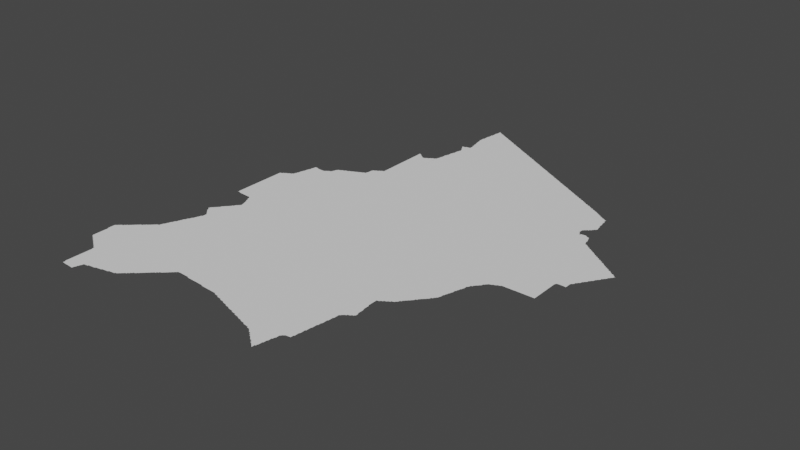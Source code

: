 # Source: dodoma.blend  (saved by Blender 3.3.6; exported with 4.5.12 LTS)
import bpy
from mathutils import Matrix  # noqa: F401  (used for matrix-valued properties, if any)

bpy.ops.wm.read_factory_settings(use_empty=True)
scene = bpy.context.scene
scene.name = 'Scene'

# ---- collections
col_collection = bpy.data.collections.new('Collection'); scene.collection.children.link(col_collection)

# ---- node groups
ng_auto_smooth = bpy.data.node_groups.new('Auto Smooth', 'GeometryNodeTree')
_s = ng_auto_smooth.interface.new_socket(name='Geometry', in_out='OUTPUT', socket_type='NodeSocketGeometry')
_s = ng_auto_smooth.interface.new_socket(name='Geometry', in_out='INPUT', socket_type='NodeSocketGeometry')
_s = ng_auto_smooth.interface.new_socket(name='Angle', in_out='INPUT', socket_type='NodeSocketFloat')
_s.subtype = 'ANGLE'
_s.min_value = 0.0
_s.max_value = 3.142
ng_auto_smooth.is_modifier = True
_N = ng_auto_smooth.nodes; _L = ng_auto_smooth.links
n0 = _N.new('NodeGroupOutput'); n0.name = 'Group Output'; n0.location = (480, -100)
n1 = _N.new('NodeGroupInput'); n1.name = 'Group Input'; n1.location = (-420, -300)
n2 = _N.new('NodeGroupInput'); n2.name = 'Group Input.001'; n2.location = (-60, -100)
n3 = _N.new('GeometryNodeSetShadeSmooth'); n3.name = 'Set Shade Smooth'; n3.location = (120, -100)
n3.domain = 'EDGE'
n4 = _N.new('GeometryNodeSetShadeSmooth'); n4.name = 'Set Shade Smooth.001'; n4.location = (300, -100)
n5 = _N.new('GeometryNodeInputMeshEdgeAngle'); n5.name = 'Edge Angle'; n5.location = (-420, -220)
n6 = _N.new('GeometryNodeInputEdgeSmooth'); n6.name = 'Is Edge Smooth'; n6.location = (-60, -160)
n7 = _N.new('GeometryNodeInputShadeSmooth'); n7.name = 'Is Face Smooth'; n7.location = (-240, -340)
n8 = _N.new('FunctionNodeBooleanMath'); n8.name = 'Boolean Math'; n8.location = (-60, -220)
n9 = _N.new('FunctionNodeCompare'); n9.name = 'Compare'; n9.location = (-240, -180)
n9.operation = 'LESS_EQUAL'
_L.new(n5.outputs[0], n9.inputs[0])
_L.new(n4.outputs[0], n0.inputs[0])
_L.new(n1.outputs[1], n9.inputs[1])
_L.new(n9.outputs[0], n8.inputs[0])
_L.new(n7.outputs[0], n8.inputs[1])
_L.new(n2.outputs[0], n3.inputs[0])
_L.new(n6.outputs[0], n3.inputs[1])
_L.new(n3.outputs[0], n4.inputs[0])
_L.new(n8.outputs[0], n3.inputs[2])
n0.is_active_output = True

# ---- world
world_world = bpy.data.worlds.new('World'); scene.world = world_world
world_world.use_nodes = True; world_world.node_tree.nodes.clear()
_N = world_world.node_tree.nodes; _L = world_world.node_tree.links
n0 = _N.new('ShaderNodeOutputWorld'); n0.name = 'World Output'; n0.location = (300, 300)
n1 = _N.new('ShaderNodeBackground'); n1.name = 'Background'; n1.location = (10, 300)
n1.inputs[0].default_value = (0.05088, 0.05088, 0.05088, 1.0)
_L.new(n1.outputs[0], n0.inputs[0])
n0.is_active_output = True
world_world.color = (0.05088, 0.05088, 0.05088)
world_world.use_sun_shadow = False
world_world.sun_shadow_jitter_overblur = 0.0

# ---- meshes
me_mesh = bpy.data.meshes.new('Mesh')
me_mesh.from_pydata([(33.54, -6.946, -6.154e-08), (33.54, -6.91, -9.193e-08), (33.54, -6.889, -6.948e-08), (33.54, -6.87, -8.214e-08), (33.54, -6.849, -9.776e-08), (33.54, -6.83, -8.324e-08), (33.54, -6.81, -8.324e-08), (33.54, -6.789, -8.299e-08), (33.54, -6.77, -8.74e-08), (33.54, -6.75, -8.74e-08), (33.53, -6.729, -8.756e-08), (33.55, -6.963, -8.191e-08), (33.55, -6.95, -9.508e-08), (33.58, -6.98, -6.942e-08), (33.57, -6.969, -8.94e-08), (33.59, -6.986, -7.877e-08), (33.53, -6.71, -9.273e-08), (33.53, -6.69, -9.367e-08), (33.53, -6.67, -9.018e-08), (33.53, -6.65, -8.791e-08), (33.54, -6.638, -7.222e-08), (33.57, -6.612, -9.623e-08), (33.55, -6.632, -9.203e-08), (33.56, -6.619, -6.631e-08), (33.58, -6.6, -3.329e-08), (33.59, -6.593, -7.948e-08), (33.8, -7.49, -4.786e-08), (33.8, -7.47, -4.994e-08), (33.8, -7.45, -4.994e-08), (33.8, -7.43, -4.994e-08), (33.8, -7.41, -4.994e-08), (33.8, -7.39, -4.994e-08), (33.8, -7.37, -4.994e-08), (33.81, -7.522, -6.914e-08), (33.81, -7.51, -9.368e-08), (33.81, -7.49, -1.003e-07), (33.83, -7.523, -8.324e-08), (33.85, -7.525, -8.517e-08), (33.87, -7.526, -9.183e-08), (33.89, -7.527, -9.573e-08), (33.91, -7.528, -9.094e-08), (33.67, -7.043, -6.95e-08), (33.7, -7.061, -4.412e-08), (33.69, -7.049, -9.118e-08), (33.71, -7.067, -8.282e-08), (33.73, -7.084, -6.869e-08), (33.73, -7.07, -1.001e-07), (33.76, -7.101, -4.412e-08), (33.75, -7.089, -9.531e-08), (33.77, -7.107, -8.229e-08), (33.8, -7.35, -4.994e-08), (33.8, -7.33, -4.994e-08), (33.8, -7.31, -4.994e-08), (33.8, -7.29, -7.998e-08), (33.8, -7.268, -9.709e-08), (33.8, -7.25, -7.491e-08), (33.8, -7.23, -7.491e-08), (33.8, -7.21, -7.491e-08), (33.8, -7.19, -7.491e-08), (33.8, -7.17, -7.491e-08), (33.8, -7.15, -8.335e-08), (33.79, -7.127, -7.575e-08), (33.79, -7.11, -9.848e-08), (34.02, -6.78, -9.988e-08), (33.61, -7.003, -6.95e-08), (33.61, -6.99, -9.427e-08), (33.64, -7.021, -4.217e-08), (33.63, -7.009, -8.978e-08), (33.65, -7.026, -8.144e-08), (33.69, -6.832, -9.988e-08), (33.67, -7.03, -9.681e-08), (33.61, -6.59, -9.926e-08), (33.61, -6.574, -7.55e-08), (33.63, -6.57, -9.76e-08), (33.63, -6.555, -7.037e-08), (33.65, -6.55, -9.393e-08), (33.66, -6.536, -6.703e-08), (33.67, -6.531, -9.224e-08), (33.68, -6.517, -7.751e-08), (33.69, -6.511, -9.05e-08), (33.7, -6.498, -5.327e-08), (33.71, -6.492, -9.201e-08), (33.72, -6.479, -4.217e-08), (33.81, -6.548, -9.988e-08), (33.73, -6.473, -8.331e-08), (33.74, -6.46, -3.329e-08), (33.75, -6.453, -7.838e-08), (33.77, -6.45, -9.848e-08), (33.77, -6.434, -7.468e-08), (33.79, -6.43, -9.677e-08), (33.79, -6.415, -7.135e-08), (33.81, -6.41, -9.409e-08), (33.83, -6.391, -9.174e-08), (33.82, -6.396, -6.873e-08), (33.84, -6.377, -6.326e-08), (33.85, -6.371, -8.954e-08), (33.86, -6.359, -7.313e-08), (33.87, -6.352, -7.858e-08), (33.88, -6.34, -4.162e-08), (33.89, -6.333, -8.094e-08), (33.91, -6.311, -9.619e-08), (33.92, -6.292, -7.513e-08), (33.92, -6.28, -3.329e-08), (33.93, -7.529, -9.188e-08), (33.95, -7.53, -9.648e-08), (34.01, -7.429, -9.787e-08), (34.03, -7.286, -9.988e-08), (33.97, -7.54, -4.578e-08), (33.97, -7.54, -4.578e-08), (33.97, -7.535, -9.874e-08), (33.97, -7.535, -9.114e-08), (33.98, -7.526, -6.897e-08), (33.99, -7.489, -9.133e-08), (33.98, -7.509, -8.016e-08), (33.99, -7.47, -9.339e-08), (34.0, -7.448, -7.678e-08), (34.01, -7.41, -9.655e-08), (34.0, -7.462, -4.162e-08), (34.03, -7.406, -8.768e-08), (34.05, -7.404, -8.089e-08), (34.07, -7.401, -6.049e-08), (34.07, -7.39, -9.809e-08), (34.09, -7.389, -9.134e-08), (34.11, -7.387, -9.142e-08), (34.13, -7.384, -8.279e-08), (34.15, -7.382, -7.502e-08), (34.17, -7.37, -9.893e-08), (34.19, -7.368, -9.517e-08), (34.21, -7.365, -8.219e-08), (34.23, -7.363, -7.29e-08), (34.39, -6.996, -9.988e-08), (33.91, -6.33, -9.97e-08), (33.93, -6.271, -9.024e-08), (33.94, -6.252, -8.091e-08), (33.94, -6.238, -4.412e-08), (33.95, -6.23, -8.906e-08), (33.95, -6.211, -8.49e-08), (33.96, -6.195, -5.693e-08), (33.97, -6.19, -9.413e-08), (33.97, -6.171, -8.723e-08), (33.98, -6.153, -6.541e-08), (34.02, -6.276, -9.988e-08), (33.99, -6.15, -9.926e-08), (33.99, -6.131, -8.894e-08), (34.0, -6.112, -7.485e-08), (34.0, -6.098, -6.519e-08), (34.01, -6.091, -9.208e-08), (34.06, -6.057, -9.988e-08), (34.07, -5.97, -9.984e-08), (34.31, -6.214, -9.988e-08), (34.01, -6.072, -8.032e-08), (34.02, -6.056, -5.438e-08), (34.03, -6.05, -9.419e-08), (34.03, -6.031, -8.529e-08), (34.04, -6.014, -6.084e-08), (34.05, -6.01, -9.601e-08), (34.05, -5.991, -8.525e-08), (34.06, -5.973, -6.904e-08), (34.06, -5.762, -4.412e-08), (34.07, -5.951, -8.93e-08), (34.08, -5.932, -7.581e-08), (34.08, -5.783, -6.126e-08), (34.07, -5.769, -8.664e-08), (34.09, -5.911, -9.155e-08), (34.09, -5.891, -8.147e-08), (34.1, -5.876, -5.438e-08), (34.1, -5.805, -6.973e-08), (34.09, -5.79, -9.317e-08), (34.11, -5.87, -9.518e-08), (34.11, -5.851, -8.462e-08), (34.11, -5.828, -9.424e-08), (34.11, -5.81, -9.745e-08), (34.2, -5.779, -9.988e-08), (34.0, -5.69, -3.329e-08), (34.0, -5.686, -5.28e-08), (34.02, -5.706, -7.283e-08), (34.01, -5.694, -9.165e-08), (34.01, -5.685, -9.739e-08), (34.01, -5.672, -8.229e-08), (34.04, -5.74, -6.558e-08), (34.03, -5.727, -7.877e-08), (34.03, -5.71, -9.76e-08), (34.02, -5.659, -6.994e-08), (34.03, -5.651, -8.791e-08), (34.05, -5.748, -8.403e-08), (34.04, -5.637, -7.312e-08), (34.05, -5.631, -9.282e-08), (34.06, -5.616, -8.119e-08), (34.07, -5.61, -9.508e-08), (34.08, -5.594, -7.391e-08), (34.09, -5.59, -9.76e-08), (34.09, -5.573, -8.679e-08), (34.1, -5.56, -6.093e-08), (34.11, -5.552, -8.437e-08), (34.12, -5.538, -6.801e-08), (34.13, -5.531, -9.05e-08), (34.14, -5.517, -6.126e-08), (34.15, -5.51, -9.252e-08), (34.16, -5.495, -7.132e-08), (34.17, -5.49, -9.812e-08), (34.17, -5.473, -7.55e-08), (34.19, -5.452, -8.048e-08), (34.19, -5.47, -9.843e-08), (33.94, -5.169, -4.756e-08), (33.94, -5.13, -4.994e-08), (33.95, -5.169, -9.215e-08), (33.98, -5.18, -1.014e-07), (33.97, -5.17, -9.458e-08), (33.99, -5.18, -7.326e-08), (34.01, -5.182, -7.491e-08), (34.03, -5.183, -1.13e-07), (34.05, -5.185, -1.385e-07), (34.07, -5.186, -1.441e-07), (34.09, -5.187, -8.975e-08), (34.12, -5.155, -8.74e-08), (34.11, -5.188, -9.401e-08), (34.13, -5.189, -9.215e-08), (34.16, -5.202, -4.412e-08), (34.15, -5.19, -9.458e-08), (34.18, -5.244, -7.828e-08), (34.17, -5.228, -8.407e-08), (34.17, -5.21, -9.328e-08), (34.24, -5.176, -9.988e-08), (34.2, -5.438, -4.162e-08), (34.2, -5.287, -6.541e-08), (34.19, -5.269, -8.723e-08), (34.19, -5.25, -9.603e-08), (34.21, -5.431, -8.768e-08), (34.22, -5.418, -5.327e-08), (34.22, -5.342, -4.162e-08), (34.22, -5.328, -8.407e-08), (34.21, -5.309, -8.914e-08), (34.21, -5.29, -9.926e-08), (34.23, -5.411, -9.099e-08), (34.23, -5.368, -9.891e-08), (34.23, -5.349, -9.709e-08), (33.94, -5.11, -4.994e-08), (33.94, -5.09, -4.994e-08), (33.94, -5.07, -4.994e-08), (33.94, -5.05, -4.994e-08), (33.94, -5.03, -4.994e-08), (33.94, -5.01, -4.994e-08), (33.94, -4.99, -4.994e-08), (33.94, -4.97, -4.994e-08), (33.94, -4.95, -4.994e-08), (33.94, -4.93, -4.994e-08), (33.94, -4.91, -4.994e-08), (33.94, -4.89, -4.994e-08), (33.94, -4.87, -4.994e-08), (33.94, -4.85, -4.994e-08), (33.94, -4.83, -4.994e-08), (33.94, -4.81, -4.994e-08), (33.98, -4.975, -9.988e-08), (33.97, -4.764, -9.988e-08), (33.94, -4.79, -4.994e-08), (33.94, -4.75, -4.994e-08), (33.94, -4.74, -6.658e-08), (33.94, -4.71, -4.994e-08), (33.94, -4.669, -4.893e-08), (33.94, -4.65, -8.851e-08), (33.94, -4.61, -7.491e-08), (33.94, -4.59, -7.491e-08), (33.94, -4.57, -7.491e-08), (33.94, -4.55, -7.491e-08), (33.94, -4.53, -7.491e-08), (33.94, -4.51, -7.491e-08), (33.94, -4.49, -7.491e-08), (34.03, -4.637, -9.988e-08), (33.95, -4.473, -9.738e-08), (33.97, -4.47, -9.7e-08), (33.94, -4.478, -5.827e-08), (33.97, -4.457, -7.01e-08), (33.99, -4.451, -8.978e-08), (34.0, -4.44, -4.162e-08), (34.03, -4.43, -9.854e-08), (34.01, -4.434, -7.981e-08), (34.04, -4.418, -6.193e-08), (34.05, -4.412, -9.422e-08), (34.07, -4.41, -9.926e-08), (34.07, -4.396, -7.418e-08), (34.09, -4.39, -9.492e-08), (34.09, -4.371, -8.639e-08), (34.1, -4.334, -5.327e-08), (34.1, -4.351, -8.271e-08), (34.11, -4.33, -9.77e-08), (34.11, -4.311, -9.073e-08), (34.11, -4.291, -8.707e-08), (34.12, -4.271, -8.016e-08), (34.12, -4.253, -5.76e-08), (34.13, -4.231, -9.104e-08), (34.13, -4.211, -8.823e-08), (34.14, -4.191, -8.017e-08), (34.14, -4.172, -6.049e-08), (34.15, -4.17, -9.887e-08), (34.3, -4.47, -9.988e-08), (34.13, -4.25, -9.966e-08), (34.15, -4.15, -9.409e-08), (34.15, -4.131, -9.41e-08), (34.16, -4.111, -8.279e-08), (34.16, -4.092, -6.326e-08), (34.17, -4.078, -7.099e-08), (34.19, -4.08, -6.333e-08), (34.23, -4.091, -9.507e-08), (34.21, -4.09, -9.38e-08), (34.2, -4.08, -3.329e-08), (34.24, -7.36, -4.578e-08), (34.25, -7.35, -9.525e-08), (34.27, -7.348, -9.111e-08), (34.29, -7.346, -8.344e-08), (34.31, -7.343, -7.658e-08), (34.33, -7.341, -4.661e-08), (34.33, -7.33, -9.77e-08), (34.35, -7.329, -9.602e-08), (34.37, -7.326, -8.972e-08), (34.39, -7.324, -8.016e-08), (34.41, -7.31, -9.781e-08), (34.41, -7.321, -5.69e-08), (34.43, -7.309, -8.724e-08), (34.44, -7.302, -8.372e-08), (34.45, -7.289, -9.185e-08), (34.46, -7.283, -7.796e-08), (34.47, -7.27, -9.317e-08), (34.49, -7.25, -9.401e-08), (34.48, -7.264, -6.703e-08), (34.51, -7.23, -9.344e-08), (34.51, -7.245, -7.135e-08), (34.53, -7.226, -7.584e-08), (34.53, -7.21, -9.887e-08), (34.55, -7.206, -7.698e-08), (34.55, -7.19, -9.794e-08), (34.51, -6.447, -9.988e-08), (35.0, -5.578, -9.988e-08), (34.32, -5.494, -9.988e-08), (34.24, -5.392, -8.802e-08), (34.33, -5.153, -2.497e-08), (34.4, -5.151, -7.491e-08), (34.51, -5.154, -9.988e-08), (34.39, -5.101, -9.988e-08), (34.83, -4.808, -9.988e-08), (34.25, -4.093, -9.33e-08), (34.27, -4.094, -9.201e-08), (34.29, -4.095, -9.104e-08), (34.31, -4.093, -9.091e-08), (34.33, -4.09, -9.896e-08), (34.33, -4.076, -6.869e-08), (34.35, -4.071, -9.079e-08), (34.56, -4.088, -9.988e-08), (34.36, -4.059, -6.594e-08), (34.37, -4.054, -8.092e-08), (34.39, -4.05, -9.677e-08), (34.4, -4.032, -7.511e-08), (34.41, -4.01, -9.559e-08), (34.42, -3.972, -7.717e-08), (34.41, -3.991, -9.189e-08), (34.43, -3.97, -9.848e-08), (34.43, -3.957, -6.638e-08), (34.45, -3.952, -9.773e-08), (34.47, -3.938, -6.564e-08), (34.47, -3.95, -9.604e-08), (34.49, -3.933, -8.566e-08), (34.51, -3.93, -9.796e-08), (34.51, -3.918, -7.818e-08), (34.53, -3.913, -8.498e-08), (34.55, -3.91, -9.597e-08), (34.56, -3.898, -5.771e-08), (34.57, -7.187, -7.948e-08), (34.59, -7.167, -9.476e-08), (34.58, -7.18, -3.329e-08), (34.61, -7.148, -8.656e-08), (34.6, -7.161, -4.217e-08), (34.62, -7.141, -7.343e-08), (34.63, -7.129, -8.186e-08), (34.64, -7.122, -5.28e-08), (34.65, -7.109, -9.185e-08), (34.66, -7.103, -7.757e-08), (34.67, -7.09, -9.399e-08), (34.68, -7.084, -6.703e-08), (34.69, -7.07, -9.508e-08), (34.7, -7.065, -7.135e-08), (34.71, -7.05, -9.677e-08), (34.73, -7.046, -7.468e-08), (34.8, -6.885, -9.988e-08), (34.73, -7.03, -9.476e-08), (34.75, -7.026, -7.766e-08), (34.75, -7.01, -9.913e-08), (34.77, -7.007, -7.999e-08), (34.78, -7.0, -3.329e-08), (34.79, -6.988, -8.368e-08), (34.8, -6.981, -4.217e-08), (34.81, -6.968, -8.822e-08), (34.82, -6.962, -5.327e-08), (34.83, -6.949, -9.239e-08), (34.84, -6.942, -5.868e-08), (34.85, -6.929, -9.185e-08), (34.86, -6.923, -7.757e-08), (34.87, -6.91, -8.824e-08), (35.41, -6.187, -9.988e-08), (34.65, -5.167, -9.676e-08), (34.78, -5.142, -9.676e-08), (34.88, -5.136, -8.74e-08), (34.57, -3.894, -8.723e-08), (34.59, -3.89, -9.498e-08), (34.6, -3.879, -5.438e-08), (34.63, -3.87, -9.741e-08), (34.61, -3.874, -8.25e-08), (34.64, -3.859, -5.438e-08), (34.65, -3.855, -8.147e-08), (34.67, -3.851, -9.325e-08), (34.68, -3.839, -8.271e-08), (34.71, -3.831, -9.687e-08), (34.75, -3.811, -9.963e-08), (34.69, -3.835, -8.032e-08), (34.72, -3.82, -4.162e-08), (34.73, -3.816, -7.753e-08), (34.75, -3.791, -9.107e-08), (34.76, -3.77, -8.95e-08), (34.76, -3.75, -8.324e-08), (34.76, -3.731, -7.305e-08), (34.76, -3.713, -5.76e-08), (34.86, -3.729, -9.988e-08), (34.77, -3.71, -9.681e-08), (34.77, -3.696, -6.973e-08), (34.79, -3.691, -9.182e-08), (34.81, -3.673, -8.282e-08), (34.83, -3.67, -9.76e-08), (34.83, -3.656, -6.869e-08), (34.85, -3.651, -9.21e-08), (34.86, -3.639, -5.527e-08), (34.89, -3.63, -9.972e-08), (34.87, -3.633, -8.269e-08), (34.88, -6.904, -6.597e-08), (34.89, -6.89, -9.587e-08), (35.09, -6.801, -9.988e-08), (34.91, -6.885, -8.032e-08), (34.93, -6.885, -9.244e-08), (34.95, -6.886, -8.819e-08), (34.97, -6.887, -9.299e-08), (34.99, -6.887, -9.652e-08), (35.01, -6.889, -9.446e-08), (35.03, -6.889, -9.495e-08), (35.06, -6.9, -4.162e-08), (35.05, -6.89, -9.771e-08), (35.07, -6.9, -4.994e-08), (35.09, -6.902, -6.73e-08), (35.11, -6.903, -8.379e-08), (35.13, -6.903, -8.324e-08), (35.15, -6.905, -9.032e-08), (35.17, -6.905, -8.721e-08), (35.19, -6.906, -8.876e-08), (34.93, -5.167, -7.491e-08), (34.96, -5.145, -4.994e-08), (35.18, -5.188, -9.988e-08), (35.03, -5.068, -9.988e-08), (35.28, -3.749, -9.988e-08), (34.89, -3.61, -9.4e-08), (34.89, -3.59, -9.154e-08), (34.89, -3.55, -9.156e-08), (34.89, -3.53, -9.156e-08), (35.13, -3.259, -9.988e-08), (34.89, -3.51, -9.156e-08), (34.89, -3.49, -9.156e-08), (34.89, -3.47, -9.156e-08), (34.89, -3.45, -9.156e-08), (34.89, -3.43, -9.156e-08), (34.89, -3.41, -9.156e-08), (34.89, -3.39, -9.156e-08), (34.89, -3.37, -9.156e-08), (34.89, -3.35, -9.156e-08), (34.89, -3.33, -9.156e-08), (34.89, -3.31, -9.156e-08), (34.89, -3.29, -9.156e-08), (34.89, -3.27, -9.156e-08), (34.89, -3.25, -9.156e-08), (34.89, -3.23, -9.156e-08), (34.89, -3.21, -9.156e-08), (34.96, -3.112, -9.988e-08), (34.89, -3.19, -9.156e-08), (34.89, -3.17, -9.156e-08), (34.89, -3.15, -9.156e-08), (34.89, -3.13, -9.156e-08), (34.89, -3.11, -9.156e-08), (34.89, -3.09, -9.156e-08), (34.89, -3.07, -9.156e-08), (34.89, -3.05, -9.156e-08), (34.89, -3.03, -9.156e-08), (34.89, -3.01, -9.156e-08), (34.89, -2.99, -9.156e-08), (34.89, -2.97, -9.156e-08), (34.89, -2.95, -1.165e-07), (34.89, -2.935, -7.491e-08), (34.89, -2.918, -5.824e-09), (34.91, -2.934, -8.902e-08), (34.89, -2.925, -8.679e-08), (34.93, -2.952, -8.616e-08), (34.97, -2.99, -9.609e-08), (34.95, -2.971, -9.294e-08), (34.94, -2.958, -5.28e-08), (34.97, -2.976, -6.973e-08), (35.01, -3.026, -9.988e-08), (34.99, -2.994, -7.877e-08), (35.0, -3.001, -6.992e-08), (35.0, -3.0, -2.834e-08), (35.0, -3.001, -9.083e-08), (35.02, -2.996, -8.509e-08), (35.0, -3.0, -3.329e-08), (35.01, -2.998, -6.076e-08), (35.02, -2.99, -3.329e-08), (35.03, -2.991, -9.196e-08), (35.04, -2.979, -2.282e-08), (35.05, -2.974, -8.238e-08), (35.07, -2.97, -9.848e-08), (35.07, -2.957, -6.95e-08), (35.09, -2.951, -8.94e-08), (35.1, -2.94, -2.336e-08), (35.11, -2.934, -7.981e-08), (35.13, -2.93, -9.508e-08), (35.14, -2.917, -6.354e-08), (35.15, -2.91, -9.411e-08), (35.15, -2.89, -8.975e-08), (35.16, -2.871, -8.764e-08), (35.16, -2.851, -5.125e-08), (35.17, -2.81, -9.215e-08), (35.17, -2.771, -8.523e-08), (35.18, -2.749, -7.686e-08), (35.18, -2.733, -5.29e-08), (35.17, -2.83, -9.962e-08), (35.17, -2.79, -9.503e-08), (35.19, -2.73, -9.986e-08), (35.19, -2.71, -9.41e-08), (35.19, -2.691, -8.897e-08), (35.19, -2.671, -8.85e-08), (35.2, -2.651, -7.915e-08), (35.2, -2.632, -5.69e-08), (35.17, -2.408, -8.092e-08), (35.17, -2.394, -7.91e-08), (35.2, -2.462, -6.977e-08), (35.2, -2.448, -7.753e-08), (35.19, -2.429, -8.971e-08), (35.21, -6.907, -9.422e-08), (35.23, -6.908, -9.427e-08), (35.25, -6.909, -9.202e-08), (35.27, -6.91, -9.583e-08), (35.29, -6.92, -4.756e-08), (35.29, -6.91, -9.634e-08), (35.31, -6.921, -6.187e-08), (35.33, -6.922, -9.692e-08), (35.35, -6.923, -8.706e-08), (35.37, -6.924, -8.935e-08), (35.39, -6.925, -9.098e-08), (35.41, -6.926, -9.31e-08), (35.43, -6.927, -8.997e-08), (35.45, -6.928, -9.395e-08), (35.47, -6.929, -9.507e-08), (35.49, -6.93, -9.276e-08), (35.51, -6.942, -6.459e-08), (35.51, -6.93, -9.876e-08), (35.24, -5.144, -7.491e-08), (35.3, -5.145, -4.994e-08), (35.39, -5.148, -8.74e-08), (35.48, -5.258, -9.988e-08), (35.49, -5.144, -4.994e-08), (35.53, -5.079, -9.988e-08), (35.21, -2.63, -9.933e-08), (35.21, -2.61, -9.241e-08), (35.21, -2.591, -8.942e-08), (35.21, -2.571, -8.721e-08), (35.35, -2.59, -9.988e-08), (35.6, -2.536, -9.988e-08), (35.22, -2.551, -7.759e-08), (35.22, -2.532, -5.69e-08), (35.22, -2.5, -3.329e-08), (35.22, -2.487, -7.38e-08), (35.21, -2.469, -9.687e-08), (35.19, -2.391, -9.389e-08), (35.21, -2.39, -9.848e-08), (35.21, -2.379, -5.76e-08), (35.23, -2.53, -9.926e-08), (35.23, -2.51, -9.87e-08), (35.24, -2.42, -9.988e-08), (35.23, -2.375, -8.52e-08), (35.25, -2.372, -9.28e-08), (35.26, -2.288, -6.972e-08), (35.26, -2.269, -7.464e-08), (35.25, -2.25, -9.052e-08), (35.27, -2.37, -9.968e-08), (35.27, -2.35, -8.928e-08), (35.27, -2.33, -9.056e-08), (35.27, -2.31, -9.628e-08), (35.58, -2.159, -9.988e-08), (35.22, -2.1, -3.329e-08), (35.22, -2.088, -6.187e-08), (35.22, -2.07, -8.005e-08), (35.22, -2.031, -6.73e-08), (35.22, -2.013, -4.717e-08), (35.24, -2.203, -6.921e-08), (35.24, -2.189, -7.962e-08), (35.24, -2.169, -8.089e-08), (35.23, -2.15, -8.968e-08), (35.23, -2.13, -9.671e-08), (35.23, -2.11, -9.393e-08), (35.22, -2.051, -8.413e-08), (35.23, -2.01, -9.883e-08), (35.23, -1.99, -9.253e-08), (35.23, -1.953, -9.29e-08), (35.23, -1.93, -9.623e-08), (35.25, -2.23, -9.128e-08), (35.25, -2.21, -9.447e-08), (35.23, -1.97, -9.48e-08), (35.43, -1.904, -9.988e-08), (35.24, -1.911, -8.885e-08), (35.24, -1.89, -8.005e-08), (35.24, -1.871, -4.868e-08), (35.25, -1.85, -9.848e-08), (35.25, -1.83, -9.264e-08), (35.25, -1.81, -9.159e-08), (35.25, -1.787, -9.293e-08), (35.25, -1.77, -8.819e-08), (35.26, -1.75, -8.517e-08), (35.26, -1.73, -9.267e-08), (35.26, -1.711, -9.283e-08), (35.26, -1.693, -4.717e-08), (35.27, -1.695, -7.855e-08), (35.31, -1.73, -9.821e-08), (35.29, -1.711, -9.11e-08), (35.31, -1.716, -7.311e-08), (35.33, -1.732, -8.602e-08), (35.35, -1.75, -9.76e-08), (35.35, -1.737, -6.638e-08), (35.39, -1.77, -9.441e-08), (35.37, -1.753, -8.533e-08), (35.43, -1.791, -9.809e-08), (35.38, -1.758, -5.771e-08), (35.42, -1.779, -7.172e-08), (35.41, -1.774, -8.2e-08), (35.46, -1.8, -8.674e-08), (35.45, -1.796, -7.67e-08), (35.47, -1.811, -8.791e-08), (35.49, -1.83, -9.642e-08), (35.49, -1.817, -7.167e-08), (35.51, -1.832, -8.536e-08), (35.82, -7.04, -6.448e-08), (35.83, -7.042, -6.972e-08), (35.53, -6.945, -9.464e-08), (35.72, -6.808, -9.988e-08), (35.55, -6.949, -8.953e-08), (35.57, -6.961, -5.76e-08), (35.57, -6.95, -9.753e-08), (35.59, -6.965, -9.426e-08), (35.61, -6.968, -9.303e-08), (35.64, -6.981, -5.375e-08), (35.63, -6.97, -9.871e-08), (35.65, -6.984, -8.089e-08), (35.67, -6.987, -9.403e-08), (35.7, -7.001, -4.528e-08), (35.69, -6.99, -9.849e-08), (35.71, -7.003, -7.759e-08), (35.73, -7.007, -9.106e-08), (35.76, -7.02, -4.162e-08), (35.75, -7.01, -9.349e-08), (35.77, -7.023, -7.142e-08), (35.79, -7.026, -9.08e-08), (35.81, -7.029, -9.136e-08), (35.79, -6.447, -9.988e-08), (35.78, -6.265, -9.988e-08), (35.78, -6.2, -9.988e-08), (35.83, -6.297, 0.0), (35.84, -6.139, -4.994e-08), (35.81, -6.1, -2.497e-08), (35.58, -5.167, -9.364e-08), (35.66, -5.209, -9.988e-08), (35.68, -5.15, -3.746e-08), (35.67, -5.104, -9.988e-08), (35.84, -5.134, -9.988e-08), (35.75, -4.547, -9.988e-08), (35.86, -2.55, -9.364e-08), (35.78, -2.46, -9.988e-08), (35.82, -2.346, -9.364e-08), (35.81, -2.503, 0.0), (35.81, -2.42, 0.0), (35.84, -2.271, -9.364e-08), (35.86, -2.442, -9.364e-08), (35.63, -1.91, -9.417e-08), (35.71, -1.95, -9.801e-08), (35.67, -1.93, -9.539e-08), (35.69, -1.933, -8.498e-08), (35.7, -1.938, -5.771e-08), (35.73, -1.954, -5.573e-08), (35.75, -1.971, -9.21e-08), (35.78, -1.98, -6.568e-08), (35.77, -1.976, -7.581e-08), (35.79, -2.141, -9.988e-08), (35.79, -1.991, -8.848e-08), (35.81, -2.01, -1.313e-07), (35.81, -1.997, -7.01e-08), (35.53, -1.85, -9.479e-08), (35.53, -1.838, -6.409e-08), (35.55, -1.854, -8.238e-08), (35.57, -1.87, -9.41e-08), (35.56, -1.859, -5.438e-08), (35.61, -1.891, -9.153e-08), (35.59, -1.875, -7.787e-08), (35.6, -1.88, -4.162e-08), (35.63, -1.896, -7.195e-08), (35.65, -1.912, -8.761e-08), (35.67, -1.917, -6.748e-08), (35.85, -7.046, -8.894e-08), (35.87, -7.049, -9.089e-08), (35.89, -7.062, -5.916e-08), (35.91, -7.065, -8.435e-08), (35.93, -7.068, -8.914e-08), (35.95, -7.081, -5.845e-08), (35.95, -7.07, -9.77e-08), (35.97, -7.084, -8.653e-08), (35.99, -7.088, -8.942e-08), (36.02, -7.101, -5.375e-08), (36.01, -7.09, -9.603e-08), (36.03, -7.104, -7.937e-08), (36.05, -7.107, -9.164e-08), (36.08, -7.12, -4.439e-08), (36.07, -7.11, -9.893e-08), (36.09, -7.123, -7.513e-08), (36.11, -7.126, -9.137e-08), (36.14, -7.14, -4.162e-08), (36.13, -7.129, -9.246e-08), (36.15, -7.143, -7.29e-08), (36.15, -6.994, -9.988e-08), (35.89, -7.05, -9.901e-08), (35.88, -6.32, -9.988e-08), (36.09, -6.389, -9.988e-08), (35.92, -6.039, -9.988e-08), (35.77, -5.52, -9.988e-08), (36.33, -3.77, -9.988e-08), (35.92, -2.153, -9.988e-08), (36.0, -2.721, -9.988e-08), (36.19, -2.365, -9.988e-08), (35.85, -2.03, -3.572e-08), (35.84, -2.018, -6.538e-08), (35.87, -2.034, -8.083e-08), (35.89, -2.051, -9.4e-08), (35.88, -2.039, -5.438e-08), (35.91, -2.055, -7.537e-08), (35.93, -2.071, -9.079e-08), (35.92, -2.06, -4.162e-08), (35.99, -2.11, -9.632e-08), (35.95, -2.09, -9.926e-08), (35.95, -2.076, -7.068e-08), (35.97, -2.092, -8.737e-08), (35.99, -2.097, -6.516e-08), (36.01, -2.113, -8.498e-08), (36.03, -2.13, -9.419e-08), (36.02, -2.118, -5.868e-08), (36.11, -2.172, -9.748e-08), (36.05, -2.134, -8.147e-08), (36.07, -2.151, -9.196e-08), (36.06, -2.139, -4.412e-08), (36.1, -2.16, -6.542e-08), (36.09, -2.156, -7.485e-08), (36.13, -2.19, -9.848e-08), (36.13, -2.177, -6.835e-08), (36.15, -2.193, -8.505e-08), (36.48, -7.361, -4.412e-08), (36.17, -7.146, -8.529e-08), (36.19, -7.149, -9.443e-08), (36.21, -7.162, -6.459e-08), (36.21, -7.15, -9.926e-08), (36.37, -7.053, -9.988e-08), (36.23, -7.166, -8.892e-08), (36.26, -7.182, -7.883e-08), (36.25, -7.169, -9.39e-08), (36.28, -7.201, -4.217e-08), (36.27, -7.188, -8.791e-08), (36.29, -7.207, -8.186e-08), (36.31, -7.226, -7.55e-08), (36.31, -7.21, -9.926e-08), (36.33, -7.244, -6.973e-08), (36.33, -7.23, -9.677e-08), (36.36, -7.263, -6.326e-08), (36.35, -7.249, -9.699e-08), (36.38, -7.281, -7.045e-08), (36.37, -7.268, -9.77e-08), (36.39, -7.287, -8.346e-08), (36.41, -7.306, -7.627e-08), (36.41, -7.29, -1.018e-07), (36.43, -7.324, -7.132e-08), (36.43, -7.31, -9.655e-08), (36.46, -7.343, -6.126e-08), (36.45, -7.33, -9.317e-08), (36.47, -7.349, -9.05e-08), (36.47, -7.33, -9.988e-08), (36.44, -6.605, -9.988e-08), (36.68, -6.323, -9.988e-08), (36.46, -5.165, -9.988e-08), (36.83, -6.01, -9.987e-08), (36.32, -4.408, -9.676e-08), (36.42, -4.355, -9.988e-08), (36.56, -2.558, -9.988e-08), (36.25, -2.251, -9.331e-08), (36.27, -2.27, -9.926e-08), (36.27, -2.256, -6.928e-08), (36.29, -2.272, -8.711e-08), (36.31, -2.29, -9.681e-08), (36.31, -2.277, -6.249e-08), (36.33, -2.293, -8.462e-08), (36.38, -2.319, -8.859e-08), (36.35, -2.31, -9.419e-08), (36.34, -2.298, -5.28e-08), (36.37, -2.315, -8.092e-08), (36.39, -2.331, -9.11e-08), (36.43, -2.352, -8.948e-08), (36.41, -2.336, -7.485e-08), (36.42, -2.34, -3.329e-08), (36.45, -2.37, -9.848e-08), (36.45, -2.357, -6.638e-08), (36.47, -2.373, -8.238e-08), (36.17, -2.21, -9.597e-08), (36.16, -2.198, -6.193e-08), (36.2, -2.219, -7.669e-08), (36.19, -2.214, -8.192e-08), (36.21, -2.231, -9.317e-08), (36.23, -2.235, -7.713e-08), (36.49, -7.366, -7.25e-08), (36.49, -7.35, -9.241e-08), (36.49, -7.33, -9.926e-08), (36.51, -7.289, -9.14e-08), (36.5, -7.328, -6.049e-08), (36.5, -7.309, -7.937e-08), (36.51, -7.27, -9.111e-08), (36.51, -7.25, -9.447e-08), (36.52, -7.228, -7.537e-08), (36.52, -7.243, -4.439e-08), (36.52, -7.209, -8.279e-08), (36.53, -7.19, -8.952e-08), (36.53, -7.169, -9.104e-08), (36.53, -7.15, -9.77e-08), (36.54, -7.129, -8.23e-08), (36.55, -7.089, -9.285e-08), (36.54, -7.146, -4.661e-08), (36.55, -7.109, -8.523e-08), (36.55, -7.07, -9.257e-08), (36.57, -7.045, -6.866e-08), (36.56, -7.06, -3.329e-08), (36.58, -7.04, -3.329e-08), (36.66, -6.929, -1.062e-07), (36.59, -7.03, -9.434e-08), (36.67, -6.85, -9.813e-08), (36.61, -7.028, -8.983e-08), (36.65, -6.99, -9.78e-08), (36.63, -7.026, -8.756e-08), (36.65, -7.01, -9.351e-08), (36.65, -7.024, -7.625e-08), (36.66, -6.98, -5.692e-08), (36.66, -6.968, -5.842e-08), (36.66, -6.949, -7.708e-08), (36.67, -6.91, -8.819e-08), (36.67, -6.87, -9.389e-08), (36.68, -6.81, -8.617e-08), (36.69, -6.77, -9.249e-08), (36.68, -6.845, -4.578e-08), (36.68, -6.828, -6.48e-08), (36.68, -6.79, -8.435e-08), (36.69, -6.75, -9.111e-08), (36.69, -6.73, -9.241e-08), (36.69, -6.71, -9.725e-08), (36.7, -6.707, -6.654e-08), (36.7, -6.689, -9.239e-08), (36.7, -6.669, -8.234e-08), (36.71, -6.649, -8.721e-08), (36.71, -6.63, -8.975e-08), (36.71, -6.61, -9.144e-08), (36.71, -6.59, -9.291e-08), (36.72, -6.568, -6.581e-08), (36.72, -6.549, -8.389e-08), (36.72, -6.529, -8.931e-08), (36.73, -6.45, -9.404e-08), (36.72, -6.58, -3.329e-08), (36.73, -6.51, -8.788e-08), (36.73, -6.49, -8.942e-08), (36.73, -6.47, -9.202e-08), (36.74, -6.444, -4.528e-08), (36.75, -6.428, -9.921e-08), (36.76, -6.423, -7.892e-08), (36.77, -6.41, -9.121e-08), (36.79, -6.405, -7.491e-08), (36.83, -6.029, -9.944e-08), (36.79, -6.123, -9.988e-08), (36.79, -6.39, -9.926e-08), (36.66, -4.568, -9.988e-08), (36.58, -4.458, -9.988e-08), (36.49, -4.382, -4.994e-08), (36.57, -4.315, -9.988e-08), (36.91, -3.592, -9.988e-08), (36.82, -2.892, -9.988e-08), (36.79, -2.553, -9.567e-08), (36.77, -2.55, -9.595e-08), (36.49, -2.39, -9.597e-08), (36.48, -2.378, -5.771e-08), (36.51, -2.394, -7.749e-08), (36.53, -2.411, -9.141e-08), (36.52, -2.399, -4.412e-08), (36.55, -2.415, -7.635e-08), (36.57, -2.431, -8.971e-08), (36.56, -2.42, -3.329e-08), (36.59, -2.45, -9.712e-08), (36.59, -2.436, -6.928e-08), (36.61, -2.452, -8.482e-08), (36.66, -2.479, -8.986e-08), (36.63, -2.47, -9.49e-08), (36.63, -2.457, -6.249e-08), (36.65, -2.474, -8.282e-08), (36.67, -2.49, -9.419e-08), (36.7, -2.5, -7.021e-08), (36.69, -2.495, -7.855e-08), (36.71, -2.511, -8.951e-08), (36.73, -2.53, -9.926e-08), (36.73, -2.516, -7.311e-08), (36.75, -2.532, -8.61e-08), (36.77, -2.537, -6.638e-08), (36.81, -6.388, -8.505e-08), (36.83, -6.11, -9.466e-08), (36.82, -6.382, -7.272e-08), (36.83, -6.369, -9.21e-08), (36.85, -6.31, -9.81e-08), (36.84, -6.21, -9.026e-08), (36.84, -6.19, -8.714e-08), (36.84, -6.17, -8.226e-08), (36.83, -6.13, -9.38e-08), (36.83, -6.09, -9.094e-08), (36.85, -6.364, -6.869e-08), (36.85, -6.35, -9.76e-08), (36.86, -6.332, -7.138e-08), (36.85, -6.29, -9.241e-08), (36.85, -6.27, -9.144e-08), (36.85, -6.25, -9.018e-08), (36.85, -6.23, -8.819e-08), (36.84, -6.151, -4.92e-08), (36.86, -6.353, -5.993e-08), (36.86, -6.351, -9.988e-08), (36.86, -6.352, -4.994e-08), (36.86, -6.351, -5.993e-08), (36.86, -6.352, -3.329e-08), (36.86, -6.355, -3.329e-08), (36.86, -6.345, -7.491e-08), (36.86, -6.314, -4.661e-08), (36.83, -6.071, -9.282e-08), (36.83, -6.051, -8.721e-08), (36.85, -6.007, -7.917e-08), (36.86, -6.002, -5.28e-08), (36.87, -5.989, -8.948e-08), (36.93, -5.853, -9.988e-08), (36.89, -5.984, -7.311e-08), (36.89, -5.97, -9.926e-08), (36.91, -5.967, -8.472e-08), (36.92, -5.962, -7.257e-08), (36.93, -5.949, -9.306e-08), (36.95, -5.944, -7.311e-08), (36.95, -5.93, -9.926e-08), (36.97, -5.927, -9.427e-08), (36.99, -5.908, -8.168e-08), (36.98, -5.923, -5.527e-08), (37.01, -5.888, -7.89e-08), (37.01, -5.87, -9.926e-08), (37.05, -5.83, -9.704e-08), (37.03, -5.867, -7.491e-08), (37.03, -5.85, -9.587e-08), (37.04, -5.845, -6.973e-08), (37.06, -5.823, -7.755e-08), (37.07, -5.809, -9.925e-08), (37.09, -5.788, -8.603e-08), (37.08, -5.803, -5.527e-08), (37.1, -5.78, -3.329e-08), (37.11, -5.768, -7.948e-08), (37.05, -5.609, -9.988e-08), (37.11, -5.75, -9.423e-08), (37.55, -4.658, -9.988e-08), (37.06, -5.228, -9.988e-08), (36.93, -4.416, -9.364e-08), (37.03, -4.395, -9.364e-08), (36.81, -2.57, -8.87e-08), (36.83, -2.574, -8.2e-08), (36.87, -2.596, -8.814e-08), (36.85, -2.591, -9.223e-08), (36.84, -2.579, -4.412e-08), (36.95, -2.65, -9.904e-08), (36.89, -2.611, -8.791e-08), (36.88, -2.6, -3.329e-08), (36.91, -2.63, -9.848e-08), (36.91, -2.617, -7.167e-08), (36.93, -2.632, -8.452e-08), (36.95, -2.638, -6.409e-08), (36.97, -2.654, -8.282e-08), (36.99, -2.67, -9.331e-08), (36.98, -2.659, -5.438e-08), (37.02, -2.68, -7.004e-08), (37.01, -2.675, -7.787e-08), (37.03, -2.691, -9.095e-08), (37.09, -2.73, -9.759e-08), (37.05, -2.71, -9.926e-08), (37.05, -2.696, -7.195e-08), (37.07, -2.712, -8.761e-08), (37.13, -2.75, -9.852e-08), (37.09, -2.717, -6.748e-08), (37.11, -2.733, -8.301e-08), (36.8, -2.558, -5.771e-08), (37.13, -5.747, -7.491e-08), (37.13, -5.73, -9.587e-08), (37.15, -5.71, -9.245e-08), (37.14, -5.725, -6.973e-08), (37.16, -5.703, -8.791e-08), (37.17, -5.689, -9.05e-08), (37.18, -5.683, -5.527e-08), (37.19, -5.668, -8.469e-08), (37.2, -5.66, -3.329e-08), (37.21, -5.648, -7.948e-08), (37.21, -5.63, -9.926e-08), (37.23, -5.627, -7.491e-08), (37.23, -5.61, -9.587e-08), (37.25, -5.589, -9.339e-08), (37.28, -5.488, -9.539e-08), (37.24, -5.605, -6.973e-08), (37.26, -5.568, -8.021e-08), (37.26, -5.58, -3.329e-08), (37.27, -5.549, -8.48e-08), (37.27, -5.529, -8.914e-08), (37.27, -5.51, -9.77e-08), (37.28, -5.506, -5.327e-08), (37.29, -5.469, -8.751e-08), (37.29, -5.45, -9.349e-08), (37.3, -5.442, -4.162e-08), (37.3, -5.428, -9.063e-08), (37.31, -5.389, -9.498e-08), (37.31, -5.409, -8.49e-08), (37.31, -5.37, -9.848e-08), (37.33, -5.329, -9.273e-08), (37.32, -5.367, -6.144e-08), (37.32, -5.349, -8.091e-08), (37.33, -5.31, -9.518e-08), (37.35, -5.269, -9.644e-08), (37.37, -5.19, -9.82e-08), (37.34, -5.305, -4.578e-08), (37.34, -5.289, -7.401e-08), (37.35, -5.249, -9.119e-08), (37.35, -5.23, -9.871e-08), (37.37, -5.208, -8.728e-08), (37.36, -5.227, -6.459e-08), (37.41, -5.149, -9.683e-08), (37.39, -5.187, -7.577e-08), (37.39, -5.17, -9.587e-08), (37.4, -5.165, -6.796e-08), (37.42, -5.143, -5.28e-08), (37.43, -5.129, -8.67e-08), (37.43, -5.034, -9.988e-08), (37.45, -5.09, -9.726e-08), (37.62, -4.193, -9.988e-08), (37.46, -3.687, -9.988e-08), (37.32, -3.11, -9.988e-08), (37.31, -2.851, -9.737e-08), (37.37, -2.89, -9.926e-08), (37.41, -2.91, -9.672e-08), (37.39, -2.892, -8.573e-08), (37.41, -2.897, -6.516e-08), (37.49, -2.951, -9.712e-08), (37.45, -2.93, -9.449e-08), (37.44, -2.918, -7.868e-08), (37.43, -2.913, -8.498e-08), (37.12, -2.738, -5.771e-08), (37.15, -2.754, -7.819e-08), (37.17, -2.771, -9.21e-08), (37.16, -2.759, -4.412e-08), (37.19, -2.776, -7.581e-08), (37.23, -2.81, -9.856e-08), (37.21, -2.791, -8.903e-08), (37.2, -2.78, -3.329e-08), (37.23, -2.797, -7.01e-08), (37.27, -2.83, -9.695e-08), (37.25, -2.812, -8.536e-08), (37.26, -2.818, -6.538e-08), (37.29, -2.834, -8.238e-08), (37.3, -2.839, -5.438e-08), (37.35, -2.871, -9.062e-08), (37.33, -2.855, -7.787e-08), (37.34, -2.86, -4.162e-08), (37.37, -2.876, -7.195e-08), (37.44, -5.12, -3.329e-08), (37.45, -5.108, -7.948e-08), (37.47, -5.07, -9.4e-08), (37.46, -5.086, -7.283e-08), (37.48, -5.064, -6.633e-08), (37.49, -5.049, -9.185e-08), (37.51, -5.043, -7.142e-08), (37.52, -5.04, -5.985e-08), (37.53, -5.029, -8.971e-08), (37.55, -5.024, -9.251e-08), (37.56, -5.02, -6.501e-08), (37.57, -5.009, -9.11e-08), (37.59, -5.005, -7.464e-08), (37.6, -5.001, -4.412e-08), (37.61, -4.99, -9.536e-08), (37.63, -4.99, -9.575e-08), (37.65, -4.99, -9.725e-08), (37.67, -4.99, -9.497e-08), (37.69, -4.989, -9.454e-08), (37.73, -4.989, -9.819e-08), (37.75, -4.989, -9.433e-08), (37.67, -4.409, -8.74e-08), (37.73, -4.412, -9.364e-08), (37.9, -3.961, -9.988e-08), (37.61, -3.53, -9.692e-08), (37.63, -3.53, -9.92e-08), (37.67, -3.514, -9.075e-08), (37.77, -3.631, -9.867e-08), (37.75, -3.57, -9.921e-08), (37.69, -3.514, -8.459e-08), (37.77, -3.65, -9.62e-08), (37.71, -3.53, -9.508e-08), (37.77, -3.611, -9.562e-08), (37.74, -3.539, -7.084e-08), (37.73, -3.534, -8.2e-08), (37.76, -3.592, -8.028e-08), (37.75, -3.551, -8.725e-08), (37.59, -3.451, -9.009e-08), (37.59, -3.49, -9.848e-08), (37.59, -3.471, -8.953e-08), (37.59, -3.429, -8.928e-08), (37.61, -3.409, -9.153e-08), (37.61, -3.511, -8.435e-08), (37.6, -3.493, -5.993e-08), (37.6, -3.422, -5.868e-08), (37.63, -3.39, -9.182e-08), (37.63, -3.519, -6.049e-08), (37.62, -3.404, -6.873e-08), (37.65, -3.516, -7.937e-08), (37.65, -3.385, -7.275e-08), (37.65, -3.37, -9.832e-08), (37.7, -3.251, -9.482e-08), (37.67, -3.366, -7.382e-08), (37.67, -3.35, -9.463e-08), (37.69, -3.23, -9.687e-08), (37.68, -3.347, -7.577e-08), (37.69, -3.33, -9.5e-08), (37.71, -3.291, -9.415e-08), (37.69, -3.21, -9.215e-08), (37.7, -3.518, -6.193e-08), (37.7, -3.324, -6.193e-08), (37.71, -3.31, -8.462e-08), (37.7, -3.271, -8.016e-08), (37.7, -3.234, -4.661e-08), (37.47, -2.935, -7.787e-08), (37.51, -2.957, -8.247e-08), (37.48, -2.94, -3.329e-08), (37.51, -2.97, -9.681e-08), (37.53, -2.974, -7.795e-08), (37.55, -2.991, -8.969e-08), (37.54, -2.979, -4.412e-08), (37.57, -3.01, -9.848e-08), (37.57, -2.996, -7.166e-08), (37.59, -3.013, -8.3e-08), (37.61, -3.03, -9.41e-08), (37.6, -3.018, -5.868e-08), (37.64, -3.04, -6.58e-08), (37.63, -3.035, -7.635e-08), (37.68, -3.112, -8.576e-08), (37.67, -3.07, -9.334e-08), (37.65, -3.052, -8.804e-08), (37.69, -3.19, -9.308e-08), (37.69, -3.17, -9.198e-08), (37.68, -3.15, -8.92e-08), (37.67, -3.09, -9.28e-08), (37.67, -3.057, -6.249e-08), (37.68, -3.131, -7.708e-08), (37.68, -3.1, -3.329e-08), (37.77, -4.987, -9.156e-08), (37.79, -4.987, -9.156e-08), (37.8, -4.987, -9.434e-08), (37.83, -4.987, -9.156e-08), (37.85, -4.987, -9.292e-08), (37.87, -4.986, -9.322e-08), (37.91, -4.986, -9.202e-08), (37.93, -4.986, -8.756e-08), (37.95, -4.985, -1.079e-07), (37.99, -4.985, -8.894e-08), (38.0, -4.985, -6.659e-08), (38.0, -4.97, -7.491e-08), (38.0, -4.95, -7.491e-08), (38.0, -4.93, -7.491e-08), (38.0, -4.91, -7.491e-08), (38.0, -4.89, -7.491e-08), (38.0, -4.87, -7.491e-08), (38.0, -4.85, -7.491e-08), (38.0, -4.83, -7.491e-08), (38.0, -4.81, -7.491e-08), (37.95, -4.694, -9.988e-08), (38.0, -4.771, -7.888e-08), (38.0, -4.79, -7.491e-08), (38.0, -4.75, -4.994e-08), (38.0, -4.73, -4.994e-08), (38.0, -4.71, -4.994e-08), (38.0, -4.69, -4.994e-08), (38.0, -4.67, -4.994e-08), (38.0, -4.65, -4.994e-08), (38.0, -4.63, -4.994e-08), (38.01, -4.605, -9.635e-08), (38.03, -4.6, -8.013e-08), (38.04, -4.6, -6.659e-08), (38.07, -4.525, -9.988e-08), (38.07, -4.6, -4.994e-08), (37.81, -4.387, -9.988e-08), (37.86, -4.421, -4.994e-08), (38.01, -4.31, -9.988e-08), (37.85, -3.73, -9.881e-08), (38.03, -3.852, -8.992e-08), (38.01, -3.85, -9.926e-08), (38.22, -4.125, -9.988e-08), (38.05, -3.871, -9.306e-08), (38.04, -3.858, -5.28e-08), (38.07, -3.89, -9.848e-08), (38.07, -3.876, -7.295e-08), (37.76, -3.577, -4.439e-08), (37.79, -3.69, -9.677e-08), (37.78, -3.673, -6.916e-08), (37.78, -3.657, -4.439e-08), (37.81, -3.694, -7.327e-08), (37.83, -3.712, -8.643e-08), (37.82, -3.7, -3.329e-08), (37.87, -3.75, -9.858e-08), (37.84, -3.717, -6.326e-08), (37.87, -3.735, -7.192e-08), (37.89, -3.753, -8.309e-08), (37.91, -3.771, -9.196e-08), (37.9, -3.759, -5.527e-08), (37.93, -3.79, -9.425e-08), (37.93, -3.776, -6.973e-08), (37.97, -3.812, -9.007e-08), (37.95, -3.794, -7.991e-08), (37.98, -3.817, -8.157e-08), (37.99, -3.83, -9.508e-08), (38.01, -3.835, -7.577e-08), (38.09, -4.6, -6.754e-08), (38.11, -4.602, -7.864e-08), (38.12, -4.602, -4.162e-08), (38.12, -4.59, -4.994e-08), (38.12, -4.57, -4.994e-08), (38.12, -4.55, -4.994e-08), (38.12, -4.527, -6.43e-08), (38.13, -4.509, -8.94e-08), (38.15, -4.488, -8.299e-08), (38.14, -4.502, -4.162e-08), (38.15, -4.47, -9.679e-08), (38.16, -4.465, -6.516e-08), (38.17, -4.449, -8.066e-08), (38.18, -4.442, -4.162e-08), (38.19, -4.428, -7.877e-08), (38.19, -4.41, -9.677e-08), (38.2, -4.405, -6.748e-08), (38.21, -4.389, -8.978e-08), (38.23, -4.35, -9.745e-08), (38.23, -4.368, -8.144e-08), (38.24, -4.345, -8.188e-08), (38.25, -4.329, -8.978e-08), (38.27, -4.29, -9.398e-08), (38.26, -4.321, -4.217e-08), (38.27, -4.308, -8.144e-08), (38.28, -4.285, -6.95e-08), (38.29, -4.269, -8.051e-08), (38.31, -4.23, -9.626e-08), (38.3, -4.261, -4.217e-08), (38.31, -4.248, -8.144e-08), (38.33, -4.209, -9.021e-08), (38.32, -4.225, -6.95e-08), (38.34, -4.202, -6.72e-08), (38.35, -4.188, -8.282e-08), (38.35, -4.17, -9.76e-08), (38.36, -4.166, -8.194e-08), (38.11, -3.911, -8.987e-08), (38.09, -3.893, -8.186e-08), (38.13, -3.93, -9.426e-08), (38.1, -3.899, -4.412e-08), (38.13, -3.917, -6.748e-08), (38.15, -3.934, -7.814e-08), (38.19, -3.97, -9.459e-08), (38.17, -3.952, -8.695e-08), (38.16, -3.94, -3.329e-08), (38.23, -3.993, -9.251e-08), (38.21, -3.99, -9.798e-08), (38.18, -3.958, -6.193e-08), (38.21, -3.975, -7.399e-08), (38.25, -4.011, -8.902e-08), (38.24, -3.999, -5.527e-08), (38.27, -4.03, -9.511e-08), (38.27, -4.016, -6.869e-08), (38.33, -4.07, -9.74e-08), (38.29, -4.034, -5.645e-08), (38.31, -4.051, -8.94e-08), (38.32, -4.057, -6.633e-08), (38.36, -4.08, -6.558e-08), (38.35, -4.075, -7.713e-08), (38.37, -4.149, -1.039e-07), (38.37, -4.092, -8.616e-08), (38.38, -4.142, -4.412e-08), (38.39, -4.128, -8.282e-08), (38.39, -4.115, -9.005e-08), (38.38, -4.105, -9.739e-08), (38.39, -4.107, -6.909e-08), (38.38, -4.098, -5.868e-08), (38.4, -4.112, -4.412e-08), (38.4, -4.11, -4.162e-08), (34.16, -7.38, 4.162e-08), (34.08, -5.918, 4.162e-08), (33.94, -5.15, 4.994e-08), (33.97, -5.14, 0.0), (34.04, -5.14, -2.497e-08), (33.94, -4.77, 4.994e-08), (33.94, -4.69, 4.994e-08), (34.16, -4.078, 4.162e-08), (34.56, -5.142, -2.497e-08), (34.4, -4.016, 4.528e-08), (34.8, -3.679, 4.412e-08), (34.89, -2.919, 4.217e-08), (34.92, -2.94, 3.329e-08), (35.16, -2.834, 4.661e-08), (35.18, -2.422, 4.412e-08), (35.26, -2.305, 4.578e-08), (35.24, -1.851, 4.756e-08), (35.28, -1.7, 4.162e-08), (35.84, -6.365, 0.0), (35.84, -6.215, 0.0), (35.77, -5.142, -7.491e-08), (35.74, -1.959, 4.412e-08), (35.84, -2.176, 2.497e-08), (35.83, -2.012, 9.727e-09), (36.24, -2.24, 4.162e-08), (36.84, -6.14, 3.329e-08), (37.0, -5.9, 3.329e-08), (37.96, -3.8, 4.162e-08), (38.22, -4.381, -2.345e-08), (38.3, -4.039, 4.217e-08)], [], [(69, 5, 6), (69, 6, 7), (69, 7, 8), (69, 8, 9), (69, 9, 10), (1, 12, 0), (4, 1, 3), (1, 14, 11), (19, 17, 18), (21, 16, 17), (22, 17, 20), (21, 22, 23), (35, 26, 27), (35, 27, 28), (35, 28, 29), (35, 29, 30), (35, 30, 31), (35, 31, 32), (35, 36, 34), (38, 37, 35), (39, 38, 35), (46, 42, 43), (48, 45, 46), (35, 32, 50), (35, 50, 51), (35, 51, 52), (54, 55, 56), (54, 56, 57), (54, 57, 58), (54, 58, 59), (63, 60, 61), (63, 61, 62), (63, 54, 60), (106, 54, 63), (65, 15, 13), (69, 1, 4), (69, 65, 1), (69, 66, 67), (69, 67, 65), (43, 41, 70), (63, 48, 69), (71, 69, 21), (72, 69, 71), (74, 75, 73), (83, 69, 75), (76, 77, 75), (79, 83, 78), (80, 81, 79), (84, 83, 81), (85, 83, 84), (63, 69, 83), (88, 83, 87), (90, 91, 89), (93, 92, 91), (94, 95, 92), (97, 83, 96), (99, 83, 97), (104, 103, 35), (110, 107, 109), (112, 104, 35), (113, 111, 109), (112, 113, 109), (115, 117, 114), (106, 119, 118), (106, 120, 119), (106, 123, 122), (126, 1305, 125), (130, 106, 63), (126, 123, 106), (130, 127, 126), (102, 132, 101), (133, 141, 132), (134, 141, 133), (137, 135, 136), (141, 131, 100), (138, 141, 135), (140, 138, 139), (142, 149, 138), (143, 149, 142), (144, 149, 143), (149, 141, 138), (146, 149, 145), (149, 63, 141), (150, 147, 146), (151, 147, 150), (153, 147, 152), (154, 147, 153), (148, 147, 155), (148, 155, 156), (1306, 163, 160), (148, 149, 147), (163, 148, 159), (165, 163, 164), (172, 166, 167), (172, 167, 162), (168, 172, 163), (169, 172, 168), (172, 170, 171), (177, 173, 174), (176, 181, 175), (182, 176, 178), (172, 180, 181), (172, 181, 176), (172, 176, 182), (183, 172, 182), (172, 158, 184), (172, 184, 179), (186, 172, 185), (188, 172, 187), (189, 172, 188), (172, 191, 192), (193, 172, 192), (195, 172, 194), (196, 197, 195), (198, 199, 197), (1308, 203, 1307), (1308, 1307, 204), (1309, 206, 1308), (210, 209, 208), (214, 212, 1309), (215, 213, 214), (222, 217, 218), (222, 218, 214), (222, 220, 221), (223, 332, 201), (222, 224, 225), (222, 225, 226), (222, 226, 219), (228, 332, 227), (235, 229, 230), (222, 231, 232), (252, 204, 236), (252, 236, 237), (252, 237, 238), (252, 238, 239), (252, 239, 240), (252, 240, 241), (252, 241, 242), (252, 242, 243), (252, 243, 244), (252, 244, 245), (252, 245, 246), (252, 246, 247), (252, 247, 248), (252, 248, 249), (253, 249, 250), (253, 250, 251), (294, 1309, 252), (294, 252, 253), (253, 251, 254), (253, 254, 1310), (253, 1310, 255), (253, 256, 257), (253, 257, 1311), (267, 259, 260), (267, 260, 261), (267, 261, 262), (267, 262, 263), (268, 263, 264), (268, 264, 265), (268, 265, 266), (267, 253, 258), (270, 268, 266), (273, 274, 272), (276, 277, 274), (294, 267, 277), (278, 294, 277), (279, 294, 278), (281, 294, 280), (284, 294, 283), (285, 294, 284), (286, 295, 285), (287, 295, 286), (288, 295, 287), (290, 295, 289), (291, 295, 290), (293, 295, 291), (294, 295, 293), (299, 297, 298), (1312, 300, 299), (294, 293, 296), (301, 297, 300), (303, 297, 301), (128, 305, 129), (130, 306, 128), (130, 307, 306), (130, 308, 307), (308, 310, 309), (130, 311, 308), (315, 316, 314), (318, 317, 315), (130, 319, 318), (130, 321, 320), (322, 323, 321), (324, 325, 322), (329, 327, 130), (366, 329, 130), (331, 149, 172), (332, 199, 202), (234, 235, 222), (331, 332, 234), (335, 222, 334), (335, 334, 337), (336, 331, 335), (337, 222, 294), (336, 335, 337), (336, 337, 294), (338, 1313, 336), (339, 294, 302), (340, 294, 339), (341, 294, 340), (342, 294, 341), (343, 294, 342), (344, 346, 343), (346, 294, 343), (348, 346, 347), (350, 346, 349), (1314, 351, 350), (356, 351, 353), (354, 356, 353), (355, 356, 354), (360, 346, 358), (362, 360, 361), (366, 367, 365), (368, 369, 366), (130, 371, 370), (130, 373, 371), (130, 375, 374), (130, 376, 375), (130, 378, 377), (382, 380, 379), (381, 386, 385), (396, 381, 130), (381, 388, 387), (381, 393, 391), (381, 395, 394), (397, 331, 336), (397, 336, 1313), (399, 331, 398), (338, 294, 346), (363, 346, 360), (364, 400, 363), (401, 346, 400), (403, 346, 401), (402, 403, 401), (406, 407, 403), (408, 346, 407), (409, 346, 408), (410, 346, 409), (411, 409, 408), (412, 410, 409), (417, 419, 416), (418, 419, 417), (419, 414, 415), (421, 419, 420), (1315, 419, 422), (425, 419, 424), (426, 428, 419), (427, 428, 426), (381, 431, 395), (381, 433, 431), (381, 434, 433), (432, 434, 381), (436, 435, 434), (437, 436, 432), (432, 440, 441), (444, 443, 432), (446, 445, 432), (449, 331, 399), (331, 449, 450), (451, 331, 452), (452, 449, 338), (673, 451, 452), (453, 338, 346), (458, 455, 456), (458, 456, 457), (458, 428, 454), (458, 457, 459), (458, 459, 460), (458, 460, 461), (458, 461, 462), (458, 462, 463), (458, 463, 464), (458, 464, 465), (475, 465, 466), (475, 466, 467), (475, 467, 468), (475, 468, 469), (475, 469, 470), (475, 470, 471), (475, 471, 472), (475, 472, 473), (475, 473, 474), (492, 489, 490), (475, 474, 476), (475, 476, 477), (475, 477, 478), (475, 478, 479), (475, 479, 480), (475, 480, 481), (475, 481, 482), (475, 482, 483), (475, 483, 484), (475, 484, 485), (475, 485, 486), (475, 486, 487), (493, 475, 488), (1317, 488, 491), (496, 475, 493), (497, 494, 495), (498, 475, 494), (504, 498, 499), (505, 503, 501), (510, 498, 508), (509, 510, 508), (511, 458, 510), (514, 458, 513), (516, 458, 515), (518, 458, 517), (519, 458, 518), (525, 458, 519), (525, 519, 520), (523, 526, 522), (537, 1319, 533), (573, 533, 534), (538, 448, 432), (541, 540, 432), (545, 544, 543), (396, 547, 545), (551, 550, 396), (555, 552, 396), (730, 396, 331), (557, 451, 556), (558, 451, 557), (561, 560, 673), (527, 526, 523), (530, 562, 529), (532, 562, 531), (527, 525, 526), (562, 527, 528), (564, 562, 563), (565, 566, 564), (566, 527, 562), (567, 527, 566), (568, 566, 565), (569, 566, 568), (577, 570, 571), (578, 535, 537), (578, 537, 573), (574, 578, 573), (575, 579, 574), (577, 566, 576), (580, 578, 579), (584, 572, 578), (584, 578, 580), (582, 1320, 581), (588, 585, 586), (588, 587, 582), (588, 582, 583), (588, 567, 584), (599, 589, 590), (600, 590, 591), (593, 601, 592), (588, 599, 600), (588, 583, 605), (588, 605, 606), (588, 606, 594), (588, 594, 595), (588, 595, 597), (588, 601, 607), (588, 607, 603), (608, 588, 604), (611, 608, 610), (612, 608, 611), (613, 608, 612), (614, 608, 613), (615, 608, 614), (617, 608, 616), (618, 608, 617), (621, 619, 620), (623, 618, 619), (1322, 619, 621), (624, 618, 623), (625, 608, 622), (626, 608, 625), (629, 608, 626), (631, 628, 629), (632, 630, 628), (634, 608, 630), (635, 634, 630), (636, 608, 634), (637, 608, 636), (642, 554, 555), (643, 555, 396), (646, 644, 642), (647, 645, 646), (650, 648, 647), (650, 647, 643), (652, 649, 650), (654, 652, 650), (654, 650, 643), (656, 655, 654), (643, 656, 654), (643, 657, 658), (660, 659, 643), (664, 663, 396), (665, 662, 396), (666, 664, 396), (1324, 663, 664), (729, 667, 396), (668, 559, 560), (669, 730, 668), (672, 730, 669), (1325, 669, 670), (672, 670, 671), (674, 733, 567), (676, 567, 588), (678, 675, 567), (679, 676, 588), (680, 677, 675), (683, 608, 681), (685, 682, 684), (687, 588, 686), (689, 588, 687), (691, 588, 688), (692, 690, 588), (693, 588, 691), (1327, 679, 690), (1328, 690, 692), (695, 608, 639), (698, 608, 696), (700, 608, 697), (701, 699, 700), (702, 608, 699), (704, 681, 703), (725, 708, 726), (712, 710, 711), (725, 714, 715), (717, 716, 725), (721, 720, 719), (725, 721, 719), (725, 722, 723), (705, 641, 640), (726, 640, 643), (725, 726, 643), (728, 643, 662), (727, 1323, 665), (728, 662, 1323), (728, 727, 665), (728, 665, 1324), (730, 729, 396), (791, 672, 673), (733, 731, 453), (733, 676, 679), (734, 733, 732), (732, 679, 1327), (738, 732, 737), (740, 732, 738), (741, 732, 740), (745, 732, 741), (746, 743, 744), (747, 743, 746), (749, 732, 743), (750, 743, 748), (752, 732, 749), (754, 732, 752), (756, 751, 753), (759, 734, 757), (762, 724, 725), (766, 763, 764), (765, 769, 770), (765, 770, 767), (765, 772, 773), (777, 774, 775), (777, 775, 765), (779, 776, 777), (782, 777, 765), (779, 780, 778), (788, 785, 786), (789, 765, 725), (725, 728, 789), (790, 789, 728), (791, 728, 730), (792, 728, 791), (886, 791, 673), (794, 793, 731), (794, 886, 793), (890, 794, 731), (797, 734, 796), (799, 734, 797), (801, 734, 799), (802, 734, 800), (805, 734, 802), (806, 803, 804), (809, 734, 807), (810, 808, 809), (812, 734, 808), (813, 795, 734), (813, 734, 811), (815, 734, 759), (817, 734, 814), (818, 734, 816), (819, 796, 818), (1329, 796, 819), (821, 760, 787), (822, 787, 788), (784, 822, 788), (823, 824, 822), (828, 829, 827), (834, 836, 833), (835, 837, 765), (839, 840, 838), (842, 841, 839), (844, 842, 789), (846, 843, 842), (846, 847, 845), (848, 849, 847), (846, 851, 850), (842, 852, 846), (844, 853, 842), (855, 858, 844), (856, 859, 789), (862, 861, 789), (789, 865, 864), (870, 874, 869), (873, 877, 790), (883, 790, 792), (884, 790, 883), (879, 881, 880), (790, 885, 881), (887, 886, 794), (889, 888, 794), (889, 794, 890), (886, 887, 889), (886, 889, 890), (891, 890, 733), (894, 795, 813), (896, 795, 894), (897, 795, 896), (901, 795, 899), (903, 795, 900), (904, 795, 902), (906, 795, 904), (911, 795, 909), (912, 795, 910), (913, 795, 912), (915, 795, 913), (893, 795, 915), (790, 917, 885), (790, 920, 919), (922, 790, 884), (926, 918, 884), (790, 927, 920), (921, 928, 790), (930, 921, 790), (934, 924, 884), (1330, 884, 925), (936, 937, 935), (938, 939, 937), (929, 941, 928), (942, 929, 921), (944, 943, 884), (883, 944, 884), (792, 947, 945), (948, 950, 947), (948, 951, 950), (948, 953, 952), (948, 954, 953), (957, 958, 956), (959, 1331, 957), (948, 962, 960), (961, 963, 948), (966, 961, 948), (961, 964, 963), (967, 968, 966), (966, 948, 971), (966, 972, 967), (973, 886, 975), (976, 975, 890), (980, 891, 977), (981, 977, 978), (983, 891, 979), (985, 891, 983), (987, 891, 985), (991, 990, 989), (992, 891, 990), (994, 891, 992), (997, 891, 994), (998, 995, 996), (1000, 995, 998), (1001, 999, 995), (971, 1004, 972), (1005, 1006, 1004), (971, 1008, 1007), (971, 1009, 1008), (971, 1011, 1010), (971, 1014, 1013), (1017, 971, 974), (1016, 1018, 1015), (1019, 1016, 971), (1019, 1020, 1016), (971, 1021, 1019), (1017, 1023, 971), (1017, 1024, 1023), (974, 1025, 1017), (1028, 1026, 974), (1029, 1028, 974), (1028, 1027, 1026), (1029, 1030, 1028), (974, 1031, 1029), (974, 1033, 1031), (1032, 1034, 974), (1041, 1036, 974), (1036, 1038, 1035), (1042, 1043, 1041), (1044, 1037, 974), (1044, 1046, 1037), (1044, 1047, 1046), (1050, 1048, 1044), (1052, 973, 890), (1052, 890, 1053), (1056, 1054, 1078), (1058, 1054, 1056), (1062, 1054, 1057), (1065, 1054, 999), (1066, 1054, 1065), (1068, 1054, 1066), (1071, 1070, 1068), (1073, 1054, 1069), (1055, 1054, 1073), (1075, 1073, 1074), (1077, 1055, 1076), (1080, 1078, 1079), (1050, 1082, 1049), (1051, 1083, 1050), (1084, 1085, 1051), (1050, 1086, 1084), (1050, 1088, 1087), (1050, 1090, 1089), (1091, 1093, 1092), (973, 1094, 1093), (973, 1096, 1094), (973, 1097, 1096), (1098, 1097, 973), (1101, 1100, 973), (1103, 973, 1052), (1104, 973, 1103), (1106, 1107, 1053), (1111, 1107, 1108), (1113, 1110, 1111), (1114, 1109, 1107), (1116, 1110, 1113), (1118, 1110, 1115), (1125, 1053, 1120), (1123, 1126, 1122), (1127, 1129, 1123), (1054, 1132, 1127), (1133, 1132, 1054), (1130, 1108, 1107), (1133, 1138, 1135), (1140, 1136, 1054), (1139, 1142, 1138), (1144, 1139, 1133), (1145, 1133, 1136), (1148, 1060, 1146), (1149, 1054, 1147), (1150, 1054, 1149), (1151, 1054, 1150), (1153, 1054, 1151), (1155, 1054, 1153), (1156, 1054, 1155), (1159, 1054, 1156), (1162, 1054, 1158), (1165, 1054, 1160), (1167, 1161, 1162), (1168, 1165, 1160), (1169, 1160, 1166), (973, 1172, 1171), (973, 1174, 1173), (1178, 1176, 973), (1182, 1179, 1178), (1188, 1178, 1190), (1200, 1190, 973), (1193, 1191, 1190), (1203, 1200, 1207), (1205, 1104, 1052), (1206, 973, 1205), (1207, 973, 1206), (1211, 1207, 1105), (1215, 1105, 1212), (1216, 1117, 1110), (1208, 1105, 1053), (1217, 1053, 1112), (1220, 1053, 1217), (1221, 1053, 1220), (1224, 1208, 1221), (1228, 1105, 1226), (1230, 1105, 1227), (1231, 1105, 1229), (1233, 1105, 1231), (1332, 1231, 1232), (1234, 1105, 1233), (1235, 1105, 1234), (1236, 1204, 1203), (1240, 1237, 1203), (1244, 1245, 1243), (1207, 1248, 1246), (1207, 1250, 1248), (1207, 1252, 1251), (1254, 1255, 1333), (1207, 1257, 1256), (1207, 1259, 1257), (1258, 1260, 1207), (1211, 1262, 1258), (1263, 1265, 1262), (1266, 1267, 1263), (1211, 1269, 1268), (1273, 1105, 1214), (1274, 1211, 1105), (1275, 1272, 1273), (1278, 1211, 1274), (1280, 1274, 1277), (1283, 1278, 1279), (1284, 1282, 1278), (1285, 1211, 1281), (1287, 1211, 1285), (1290, 1211, 1287), (1291, 1289, 1290), (1295, 1211, 1289), (1292, 1289, 1291), (1293, 1295, 1289), (1296, 1295, 1293), (1301, 1299, 1300), (1302, 1295, 1296), (1301, 1303, 1299), (178, 176, 177), (491, 488, 489), (500, 502, 498), (503, 502, 501), (498, 502, 503), (507, 503, 506), (935, 940, 928), (936, 935, 928), (941, 936, 928), (941, 938, 936), (1300, 1299, 1295), (3, 1, 2), (69, 4, 5), (1, 11, 12), (1, 13, 14), (16, 69, 10), (19, 20, 17), (21, 69, 16), (22, 21, 17), (24, 25, 21), (34, 36, 33), (35, 37, 36), (35, 40, 39), (46, 44, 42), (48, 49, 47), (48, 62, 49), (53, 35, 52), (60, 54, 59), (48, 63, 62), (54, 35, 53), (1, 65, 13), (65, 67, 64), (69, 68, 66), (69, 70, 68), (69, 43, 70), (69, 46, 43), (69, 48, 46), (25, 71, 21), (72, 73, 69), (73, 75, 69), (75, 77, 83), (77, 78, 83), (79, 81, 83), (82, 84, 81), (85, 86, 83), (86, 87, 83), (88, 89, 83), (89, 91, 83), (91, 92, 83), (92, 95, 83), (95, 96, 83), (98, 99, 97), (99, 131, 83), (35, 103, 40), (106, 105, 35), (110, 108, 107), (109, 111, 110), (112, 109, 104), (35, 114, 112), (35, 115, 114), (105, 115, 35), (106, 116, 105), (116, 106, 118), (106, 121, 120), (121, 106, 122), (123, 125, 124), (54, 106, 35), (126, 125, 123), (130, 126, 106), (130, 128, 127), (131, 63, 83), (101, 132, 100), (132, 141, 100), (134, 135, 141), (137, 138, 135), (140, 142, 138), (144, 145, 149), (141, 63, 131), (146, 147, 149), (149, 330, 63), (151, 152, 147), (154, 155, 147), (157, 148, 156), (160, 163, 159), (162, 167, 161), (165, 168, 163), (172, 171, 166), (172, 148, 163), (169, 170, 172), (177, 176, 173), (172, 179, 180), (183, 185, 172), (172, 162, 158), (186, 187, 172), (189, 190, 172), (190, 191, 172), (193, 194, 172), (195, 197, 172), (197, 199, 172), (200, 202, 199), (201, 332, 202), (1308, 205, 203), (1308, 207, 205), (1308, 206, 207), (1309, 208, 206), (1309, 210, 208), (1309, 211, 210), (1309, 212, 211), (214, 213, 212), (214, 216, 215), (214, 218, 216), (222, 221, 217), (222, 219, 220), (223, 227, 332), (222, 232, 224), (228, 233, 332), (222, 230, 231), (252, 1308, 204), (253, 252, 249), (252, 1309, 1308), (267, 294, 253), (294, 214, 1309), (294, 222, 214), (256, 253, 255), (258, 253, 1311), (268, 267, 263), (259, 267, 258), (269, 267, 268), (271, 272, 269), (272, 274, 269), (273, 275, 274), (274, 267, 269), (277, 267, 274), (279, 280, 294), (281, 283, 294), (282, 284, 283), (285, 295, 294), (292, 293, 291), (299, 300, 297), (297, 294, 296), (302, 294, 297), (303, 302, 297), (304, 303, 301), (128, 306, 305), (308, 311, 310), (130, 312, 311), (130, 313, 312), (313, 315, 314), (130, 315, 313), (130, 318, 315), (130, 320, 319), (130, 322, 321), (130, 324, 322), (327, 324, 130), (324, 327, 326), (327, 329, 328), (330, 130, 63), (172, 149, 148), (332, 172, 199), (332, 331, 172), (233, 333, 332), (222, 235, 230), (234, 332, 333), (222, 331, 234), (335, 331, 222), (337, 334, 222), (294, 338, 336), (344, 345, 346), (345, 347, 346), (348, 349, 346), (350, 351, 346), (352, 354, 353), (356, 346, 351), (357, 359, 358), (358, 346, 356), (359, 360, 358), (362, 363, 360), (329, 366, 365), (130, 368, 366), (130, 370, 368), (371, 373, 372), (130, 374, 373), (130, 377, 376), (130, 379, 378), (381, 384, 130), (130, 382, 379), (384, 382, 130), (382, 384, 383), (384, 381, 385), (381, 387, 386), (391, 389, 381), (381, 389, 388), (389, 391, 390), (391, 393, 392), (381, 394, 393), (330, 396, 130), (331, 396, 330), (331, 330, 149), (398, 331, 397), (338, 397, 1313), (338, 398, 397), (338, 399, 398), (363, 400, 346), (402, 404, 403), (405, 406, 403), (407, 346, 403), (410, 453, 346), (412, 413, 410), (416, 419, 415), (418, 420, 419), (419, 410, 414), (421, 422, 419), (1315, 423, 419), (423, 424, 419), (425, 426, 419), (427, 429, 428), (395, 431, 430), (396, 432, 381), (432, 436, 434), (432, 438, 437), (432, 439, 438), (432, 441, 439), (432, 442, 440), (432, 443, 442), (432, 445, 444), (432, 447, 446), (432, 448, 447), (452, 331, 450), (338, 449, 399), (452, 450, 449), (673, 452, 338), (453, 673, 338), (455, 458, 454), (419, 453, 410), (428, 453, 419), (458, 453, 428), (475, 458, 465), (492, 491, 489), (1316, 492, 490), (488, 475, 487), (1317, 493, 488), (495, 494, 475), (496, 495, 475), (499, 498, 494), (504, 500, 498), (503, 507, 498), (507, 508, 498), (498, 458, 475), (510, 458, 498), (511, 512, 458), (512, 513, 458), (514, 515, 458), (516, 517, 458), (1318, 525, 520), (521, 526, 525), (524, 527, 523), (573, 537, 533), (432, 539, 538), (432, 540, 539), (396, 541, 432), (396, 543, 541), (543, 544, 542), (396, 545, 543), (545, 547, 546), (396, 548, 547), (396, 549, 548), (396, 550, 549), (396, 552, 551), (555, 553, 552), (558, 331, 451), (558, 559, 331), (560, 559, 558), (559, 730, 331), (673, 556, 451), (673, 557, 556), (673, 558, 557), (673, 560, 558), (529, 562, 528), (531, 562, 530), (564, 566, 562), (527, 458, 525), (537, 535, 536), (569, 576, 566), (572, 577, 571), (578, 572, 535), (574, 579, 578), (582, 587, 1320), (584, 577, 572), (585, 588, 584), (587, 588, 586), (584, 566, 577), (584, 567, 566), (600, 599, 590), (592, 601, 600), (597, 595, 596), (588, 598, 599), (601, 588, 600), (602, 607, 601), (598, 588, 597), (604, 588, 603), (610, 608, 609), (1321, 612, 611), (608, 604, 609), (616, 608, 615), (618, 622, 608), (1322, 623, 619), (624, 622, 618), (627, 626, 625), (629, 628, 608), (628, 630, 608), (633, 632, 628), (638, 637, 636), (639, 608, 637), (643, 642, 555), (643, 646, 642), (643, 647, 646), (652, 651, 649), (654, 655, 653), (643, 658, 656), (643, 659, 657), (643, 661, 660), (643, 640, 661), (396, 662, 643), (663, 665, 396), (667, 666, 396), (665, 1323, 662), (1324, 665, 663), (666, 1324, 664), (561, 668, 560), (668, 730, 559), (670, 669, 668), (671, 670, 668), (1325, 672, 669), (673, 668, 561), (673, 671, 668), (673, 672, 671), (672, 1325, 670), (527, 733, 458), (733, 453, 458), (567, 733, 527), (677, 674, 567), (675, 677, 567), (676, 678, 567), (678, 680, 675), (682, 588, 608), (683, 682, 608), (684, 682, 683), (686, 588, 682), (1326, 687, 686), (689, 688, 588), (690, 679, 588), (693, 692, 588), (735, 1327, 690), (1328, 735, 690), (695, 694, 608), (696, 608, 694), (698, 697, 608), (700, 699, 608), (702, 681, 608), (704, 683, 681), (726, 708, 707), (725, 709, 708), (725, 711, 709), (725, 712, 711), (725, 713, 712), (725, 715, 713), (725, 716, 714), (719, 717, 725), (719, 720, 718), (725, 723, 721), (725, 724, 722), (726, 705, 640), (726, 706, 705), (728, 725, 643), (727, 728, 1323), (666, 728, 1324), (729, 728, 666), (729, 666, 667), (730, 728, 729), (672, 791, 730), (453, 731, 673), (680, 674, 677), (676, 680, 678), (676, 733, 680), (732, 733, 679), (733, 674, 680), (736, 735, 1328), (735, 732, 1327), (737, 732, 735), (739, 738, 737), (742, 741, 740), (744, 743, 732), (745, 744, 732), (750, 749, 743), (751, 734, 732), (753, 751, 732), (754, 753, 732), (756, 755, 751), (757, 734, 751), (758, 757, 751), (762, 761, 724), (765, 764, 762), (725, 765, 762), (765, 766, 764), (765, 768, 766), (765, 767, 768), (765, 771, 769), (765, 773, 771), (765, 775, 772), (782, 779, 777), (779, 782, 780), (782, 784, 781), (784, 786, 783), (788, 787, 785), (784, 788, 786), (793, 886, 673), (731, 793, 673), (798, 797, 796), (801, 800, 734), (734, 795, 733), (804, 803, 734), (805, 804, 734), (807, 734, 803), (809, 808, 734), (812, 811, 734), (815, 814, 734), (817, 816, 734), (818, 796, 734), (821, 820, 760), (822, 821, 787), (784, 823, 822), (782, 823, 784), (823, 825, 824), (782, 826, 823), (782, 827, 826), (782, 828, 827), (782, 830, 828), (782, 831, 830), (782, 832, 831), (782, 833, 832), (782, 834, 833), (765, 834, 782), (765, 837, 834), (765, 838, 835), (765, 839, 838), (789, 842, 765), (842, 839, 765), (842, 843, 841), (843, 846, 845), (846, 848, 847), (846, 852, 851), (844, 854, 853), (855, 844, 789), (844, 858, 857), (789, 859, 855), (789, 860, 856), (789, 861, 860), (864, 862, 789), (864, 863, 862), (789, 866, 865), (789, 867, 866), (789, 868, 867), (789, 869, 868), (789, 870, 869), (871, 870, 789), (872, 871, 789), (790, 872, 789), (790, 875, 872), (790, 876, 875), (790, 877, 876), (873, 879, 878), (792, 790, 728), (879, 873, 790), (790, 881, 879), (881, 885, 882), (791, 971, 792), (888, 887, 794), (889, 887, 888), (890, 731, 733), (795, 891, 733), (893, 892, 795), (892, 891, 795), (895, 894, 813), (898, 897, 896), (899, 795, 897), (901, 900, 795), (903, 902, 795), (906, 905, 795), (907, 906, 904), (908, 905, 906), (909, 795, 905), (911, 910, 795), (914, 913, 912), (916, 893, 915), (790, 919, 917), (923, 922, 884), (924, 923, 884), (918, 925, 884), (790, 928, 927), (921, 929, 928), (931, 930, 790), (932, 931, 790), (933, 932, 790), (922, 933, 790), (1330, 934, 884), (936, 938, 937), (943, 926, 884), (945, 947, 946), (948, 947, 792), (947, 950, 949), (948, 952, 951), (948, 955, 954), (948, 956, 955), (956, 959, 957), (948, 959, 956), (948, 960, 959), (948, 963, 962), (966, 965, 961), (967, 970, 969), (971, 948, 792), (974, 971, 791), (967, 972, 970), (971, 972, 966), (973, 974, 791), (973, 791, 886), (890, 975, 886), (976, 973, 975), (890, 973, 976), (891, 1054, 890), (977, 891, 892), (980, 979, 891), (981, 980, 977), (984, 983, 979), (986, 985, 983), (987, 982, 891), (988, 982, 987), (989, 990, 982), (990, 891, 982), (993, 992, 990), (996, 995, 891), (997, 996, 891), (999, 1054, 891), (995, 999, 891), (1002, 977, 892), (972, 1004, 1003), (971, 1005, 1004), (1007, 1005, 971), (971, 1010, 1009), (971, 1012, 1011), (971, 1013, 1012), (971, 1015, 1014), (971, 1016, 1015), (971, 1022, 1021), (971, 1023, 1022), (974, 1026, 1025), (974, 1034, 1033), (974, 1035, 1032), (974, 1036, 1035), (1037, 1041, 974), (1036, 1039, 1038), (1036, 1041, 1040), (1037, 1042, 1041), (1037, 1046, 1045), (1050, 1049, 1048), (973, 1050, 974), (1050, 1044, 974), (1054, 1053, 890), (1058, 1057, 1054), (1059, 1057, 1058), (1061, 1060, 1054), (1062, 1061, 1054), (1063, 1062, 1057), (1064, 999, 1001), (1067, 1066, 1065), (1068, 1070, 1054), (1070, 1069, 1054), (1072, 1069, 1070), (1074, 1073, 1069), (1076, 1055, 1073), (1078, 1054, 1055), (1079, 1078, 1055), (1081, 1056, 1078), (1050, 1083, 1082), (1050, 1084, 1051), (1050, 1087, 1086), (1050, 1089, 1088), (1050, 1091, 1090), (973, 1091, 1050), (1091, 973, 1093), (1094, 1096, 1095), (973, 1099, 1098), (973, 1100, 1099), (973, 1102, 1101), (1052, 1104, 1103), (1053, 1105, 1052), (1107, 1109, 1053), (1111, 1110, 1107), (1109, 1112, 1053), (1110, 1114, 1107), (1116, 1115, 1110), (1110, 1117, 1114), (1120, 1053, 1054), (1121, 1120, 1054), (1119, 1121, 1054), (1054, 1122, 1119), (1054, 1123, 1122), (1124, 1106, 1053), (1125, 1124, 1053), (1054, 1127, 1123), (1128, 1130, 1107), (1127, 1132, 1131), (1132, 1135, 1134), (1133, 1135, 1132), (1136, 1133, 1054), (1135, 1138, 1137), (1133, 1139, 1138), (1141, 1113, 1111), (1139, 1143, 1142), (1146, 1060, 1061), (1147, 1054, 1060), (1152, 1151, 1150), (1154, 1153, 1151), (1157, 1156, 1155), (1159, 1158, 1054), (1162, 1161, 1054), (1164, 1163, 1054), (1165, 1164, 1054), (1166, 1160, 1054), (1161, 1166, 1054), (1163, 1140, 1054), (1102, 973, 1170), (973, 1171, 1170), (973, 1173, 1172), (973, 1175, 1174), (973, 1176, 1175), (1176, 1178, 1177), (1190, 1178, 973), (1181, 1180, 1179), (1182, 1181, 1179), (1183, 1182, 1178), (1184, 1183, 1178), (1185, 1184, 1178), (1186, 1185, 1178), (1187, 1186, 1178), (1188, 1187, 1178), (1189, 1188, 1190), (1207, 1200, 973), (1192, 1189, 1190), (1191, 1192, 1190), (1194, 1193, 1190), (1195, 1194, 1190), (1196, 1195, 1190), (1197, 1196, 1190), (1198, 1197, 1190), (1199, 1198, 1190), (1190, 1200, 1199), (1203, 1201, 1200), (1203, 1202, 1201), (1203, 1204, 1202), (1205, 973, 1104), (1207, 1205, 1052), (1207, 1206, 1205), (1105, 1207, 1052), (1210, 1209, 1105), (1212, 1105, 1209), (1213, 1212, 1209), (1215, 1214, 1105), (1218, 1217, 1112), (1219, 1218, 1112), (1221, 1208, 1053), (1222, 1221, 1220), (1223, 1105, 1208), (1225, 1223, 1208), (1226, 1105, 1223), (1228, 1227, 1105), (1230, 1229, 1105), (1232, 1231, 1229), (1235, 1210, 1105), (1203, 1237, 1236), (1239, 1238, 1237), (1240, 1239, 1237), (1241, 1240, 1203), (1203, 1242, 1241), (1203, 1243, 1242), (1203, 1244, 1243), (1207, 1246, 1203), (1246, 1244, 1203), (1246, 1248, 1247), (1248, 1250, 1249), (1207, 1251, 1250), (1207, 1253, 1252), (1207, 1333, 1253), (1254, 1333, 1207), (1207, 1256, 1254), (1207, 1260, 1259), (1211, 1258, 1207), (1258, 1262, 1261), (1263, 1262, 1211), (1262, 1265, 1264), (1211, 1266, 1263), (1211, 1268, 1266), (1211, 1270, 1269), (1273, 1272, 1105), (1272, 1274, 1105), (1276, 1274, 1272), (1279, 1278, 1274), (1280, 1279, 1274), (1282, 1281, 1211), (1278, 1282, 1211), (1286, 1285, 1281), (1288, 1287, 1285), (1290, 1289, 1211), (1334, 1291, 1290), (1211, 1271, 1270), (1295, 1271, 1211), (1294, 1293, 1289), (1295, 1298, 1297), (1299, 1298, 1295), (1302, 1300, 1295), (1301, 1304, 1303)])
me_mesh.update()

# ---- objects
ob_mycurve = bpy.data.objects.new('myCurve', me_mesh)

# ---- transforms, parenting, visibility, modifiers, constraints
ob_mycurve.location = (0.0, 0.0, 0.0)
_m = ob_mycurve.modifiers.new('Auto Smooth', 'NODES')
_m.node_group = ng_auto_smooth
_gi = [s.identifier for s in ng_auto_smooth.interface.items_tree if s.item_type == 'SOCKET' and s.in_out == 'INPUT']
_m[_gi[1]] = 3.142  # Angle

# ---- collection membership
scene.collection.objects.link(ob_mycurve)

# ---- scene / render settings (as saved in the file)
scene.frame_start = 1; scene.frame_end = 250; scene.frame_set(1)
scene.render.engine = 'BLENDER_EEVEE_NEXT'
scene.cycles.sampling_pattern = 'TABULATED_SOBOL'
scene.cycles.use_light_tree = False
scene.view_settings.view_transform = 'Filmic'
bpy.context.view_layer.update()

# ---- added for rendering (the .blend has no active camera and no usable light): camera, sun
cam_auto = bpy.data.cameras.new('AutoCamera')
cam_auto.lens = 50.0
cam_auto.sensor_width = 36.0
cam_auto.clip_end = 1000.0
ob_auto_camera = bpy.data.objects.new('AutoCamera', cam_auto)
scene.collection.objects.link(ob_auto_camera)
ob_auto_camera.location = (43.0075, -13.0645, 5.63209)
ob_auto_camera.rotation_euler = (1.09748, -7.21219e-08, 0.694738)
scene.camera = ob_auto_camera
light_auto_sun = bpy.data.lights.new('AutoSun', 'SUN')
light_auto_sun.energy = 3.0
light_auto_sun.angle = 0.0523599
ob_auto_sun = bpy.data.objects.new('AutoSun', light_auto_sun)
scene.collection.objects.link(ob_auto_sun)
ob_auto_sun.rotation_euler = (0.872665, 0.174533, 0.523599)
bpy.context.view_layer.update()
